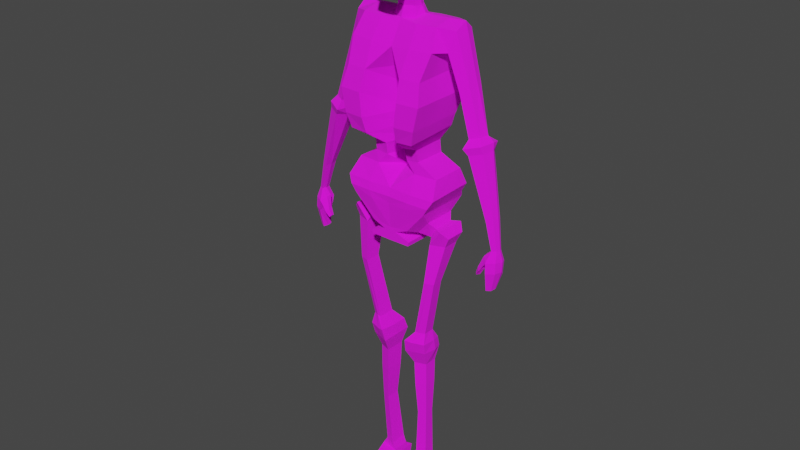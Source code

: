 # Source: 8.blend  (saved by Blender 3.4.6; exported with 4.5.12 LTS)
import bpy
from mathutils import Matrix  # noqa: F401  (used for matrix-valued properties, if any)

bpy.ops.wm.read_factory_settings(use_empty=True)
scene = bpy.context.scene
scene.name = 'Scene'

# ---- collections
col_collection = bpy.data.collections.new('Collection'); scene.collection.children.link(col_collection)
col_skeleton = bpy.data.collections.new('skeleton'); scene.collection.children.link(col_skeleton)

# ---- images (referenced by path relative to the original .blend; pixels are not part of the script)
import os
ASSET_DIR = os.environ.get("B2B_ASSET_DIR", "")  # directory of the original .blend (textures are referenced by path, not embedded)
HERE = os.path.dirname(os.path.abspath(__file__))  # packed textures are extracted next to this script under _unpacked/

def load_image(name, relpath, width, height, colorspace="sRGB"):
    """Load a texture the original file referenced (path relative to the .blend, or extracted next to this script)."""
    p = next((c for c in (os.path.join(HERE, relpath), os.path.join(ASSET_DIR, relpath)) if relpath and os.path.exists(c)), "")
    if p:
        img = bpy.data.images.load(p, check_existing=True)
        img.name = name
    else:  # same state as the original file: an image datablock whose file is absent (Cycles renders it pink)
        img = bpy.data.images.new(name, width, height)
        img.source = "FILE"
        img.filepath = "//" + (relpath or name)
    img.colorspace_settings.name = colorspace
    return img
img_ps1_skeleton_256x256_transp_png = load_image('ps1_skeleton_256x256_transp.png', 'ps1_skeleton_256x256_transp.png', 1024, 1024, 'sRGB')

# ---- materials (node trees are filled in below, after node groups)
mat_skeleton256 = bpy.data.materials.new('Skeleton256')
mat_skeleton256.use_transparent_shadow = False

# ---- material node trees
mat_skeleton256.use_nodes = True; mat_skeleton256.node_tree.nodes.clear()
_N = mat_skeleton256.node_tree.nodes; _L = mat_skeleton256.node_tree.links
n0 = _N.new('ShaderNodeBsdfPrincipled'); n0.name = 'Principled BSDF'; n0.location = (10, 300)
n0.distribution = 'GGX'
n0.subsurface_method = 'RANDOM_WALK_SKIN'
n0.inputs[2].default_value = 1.0
n0.inputs[3].default_value = 1.45
n0.inputs[27].default_value = (0.0, 0.0, 0.0, 1.0)
n0.inputs[28].default_value = 1.0
n1 = _N.new('ShaderNodeOutputMaterial'); n1.name = 'Material Output'; n1.location = (300, 300)
n2 = _N.new('ShaderNodeTexImage'); n2.name = 'Image Texture'; n2.location = (-280, 280)
n2.image = img_ps1_skeleton_256x256_transp_png
n2.interpolation = 'Closest'
_L.new(n0.outputs[0], n1.inputs[0])
_L.new(n2.outputs[0], n0.inputs[0])
_L.new(n2.outputs[1], n0.inputs[4])
n1.is_active_output = True

# ---- world
world_world = bpy.data.worlds.new('World'); scene.world = world_world
world_world.use_nodes = True; world_world.node_tree.nodes.clear()
_N = world_world.node_tree.nodes; _L = world_world.node_tree.links
n0 = _N.new('ShaderNodeOutputWorld'); n0.name = 'World Output'; n0.location = (300, 300)
n1 = _N.new('ShaderNodeBackground'); n1.name = 'Background'; n1.location = (10, 300)
n1.inputs[0].default_value = (0.05088, 0.05088, 0.05088, 1.0)
_L.new(n1.outputs[0], n0.inputs[0])
n0.is_active_output = True
world_world.color = (0.05088, 0.05088, 0.05088)
world_world.use_sun_shadow = False
world_world.sun_shadow_jitter_overblur = 0.0

# ---- meshes
me_cube_002 = bpy.data.meshes.new('Cube.002')
me_cube_002.from_pydata([(0.0, 0.05768, -1.106), (0.0, 0.8531, -1.031), (1.394, -0.75, -1.106), (1.907, 0.00229, 0.7935), (1.394, 0.8531, -1.031), (1.952, 0.4763, 0.7955), (0.0, -0.4747, -0.0978), (0.0, 0.6889, -0.1215), (1.837, 0.555, -0.08968), (1.777, -0.1499, -0.0577), (0.0, 0.8192, -2.037), (0.0, 0.2383, -2.037), (1.519, 0.8192, -2.037), (1.519, -0.9029, -2.037), (0.0, 0.5591, -3.107), (0.0, 0.2299, -3.107), (1.342, 0.5591, -3.107), (1.342, -0.9113, -3.107), (0.0, 0.5068, -4.412), (0.0, 0.4661, -4.412), (0.8248, 0.5068, -4.412), (0.8248, -0.3416, -4.412), (0.0, 0.309, -3.792), (1.195, -0.8322, -3.792), (1.195, 0.5707, -3.688), (0.0, 0.5707, -3.688), (0.0, 0.5381, -5.011), (0.0, 0.8509, -4.985), (0.8413, 0.5381, -5.011), (0.8413, -0.2903, -4.985), (0.0, 0.6008, -5.545), (0.0, 0.06877, -5.545), (1.543, 0.6008, -5.545), (1.543, -0.2647, -5.545), (0.0, 0.6696, -6.329), (0.0, -0.5396, -6.302), (1.674, 0.731, -6.286), (1.718, -0.5396, -6.302), (0.0, 0.821, -7.006), (0.0, -0.587, -7.008), (1.406, 0.821, -7.006), (1.406, -0.587, -7.008), (0.0, 0.6213, -8.199), (0.0, -0.5377, -8.173), (0.6952, 0.6213, -8.117), (0.6952, -0.5377, -8.091), (0.0, 0.5099, -8.825), (0.0, -0.5429, -8.803), (0.744, 0.5099, -8.848), (0.744, -0.5429, -8.796), (0.7679, -0.5403, -8.604), (0.7679, 0.5722, -8.618), (0.0, 0.6187, -8.465), (0.0, -0.5403, -8.439), (0.2272, 0.62, -8.369), (0.0, -0.539, -8.306), (0.2272, -0.539, -8.343), (0.0, 0.62, -8.332), (0.0, -0.6064, -6.668), (1.562, -0.6064, -6.668), (1.518, 0.7137, -6.687), (0.0, 0.6524, -6.731), (1.302, -0.3163, -7.605), (1.302, 0.519, -7.604), (0.8802, -0.287, -8.247), (0.8802, 0.4005, -8.262), (1.461, -0.1821, -7.889), (1.461, 0.3683, -7.888), (1.266, -0.1629, -8.388), (1.267, 0.2902, -8.398), (1.747, -0.2906, -7.895), (1.747, 0.4882, -7.894), (1.32, -0.2633, -8.677), (1.322, 0.3777, -8.691), (1.963, -0.1615, -8.21), (1.963, 0.343, -8.209), (1.812, -0.1439, -8.667), (1.814, 0.2715, -8.676), (1.23, -0.379, -10.53), (1.232, 0.0381, -10.54), (1.551, -0.3013, -10.53), (1.552, -0.03104, -10.53), (0.7712, -0.2816, -13.36), (0.7729, 0.1542, -13.37), (1.106, -0.2004, -13.36), (1.107, 0.08194, -13.36), (0.5036, -0.4527, -13.8), (0.5153, 0.4039, -13.92), (1.151, -0.2821, -13.88), (1.124, 0.2764, -13.91), (0.4512, -0.3713, -14.45), (0.4547, 0.4901, -14.47), (1.113, -0.2107, -14.44), (1.115, 0.3473, -14.45), (0.5918, -0.1419, -15.23), (0.5938, 0.3823, -15.25), (0.9944, -0.04421, -15.23), (0.9958, 0.2954, -15.23), (0.6903, -0.07195, -18.06), (0.6917, 0.2957, -18.07), (0.9727, -0.003421, -18.06), (0.9736, 0.2348, -18.06), (0.5525, -0.02094, -20.77), (0.5543, 0.4281, -20.78), (0.8974, 0.06275, -20.77), (0.8985, 0.3536, -20.77), (0.4554, 0.004155, -21.2), (0.4587, 0.4414, -21.21), (1.089, 0.08565, -21.19), (1.091, 0.3689, -21.2), (0.4384, 0.008666, -21.51), (0.4415, 0.6625, -21.55), (1.102, 0.07733, -21.48), (1.104, 0.5851, -21.52), (0.9989, 0.2812, -16.38), (0.6215, 0.3628, -16.39), (0.9976, -0.03772, -16.37), (0.6195, -0.1295, -16.38), (0.4757, 0.0168, -22.2), (0.4786, 0.6296, -22.24), (1.101, 0.08061, -22.18), (1.103, 0.5565, -22.21), (0.4777, -1.202, -21.88), (0.8265, -1.157, -21.88), (0.4747, -1.24, -22.01), (0.8624, -1.19, -22.01), (0.4507, -1.199, -22.24), (0.9221, -1.138, -22.24), (0.6971, 0.8531, -1.031), (0.3954, 0.4305, 0.9848), (0.6691, -0.7936, -1.106), (0.4174, -0.02272, 0.9303), (0.7283, -0.5262, -0.04338), (0.7615, 0.7296, -0.03467), (0.7597, 0.8192, -2.037), (0.7315, -0.9469, -2.037), (0.6708, 0.5591, -3.107), (0.6382, -0.9553, -3.107), (0.4124, 0.5068, -4.412), (0.3646, -0.363, -4.486), (0.5976, 0.5707, -3.688), (0.5945, -0.8424, -3.83), (0.4207, 0.5381, -5.011), (0.4047, -0.2924, -5.059), (0.7714, 0.6008, -5.545), (0.7391, -0.3235, -5.545), (0.837, 0.7003, -6.307), (0.8432, -0.5686, -6.302), (0.703, 0.821, -7.006), (0.6695, -0.6181, -7.008), (0.3476, 0.6213, -8.158), (0.3491, -0.5385, -8.113), (0.372, 0.5099, -8.836), (0.372, -0.5429, -8.8), (0.384, 0.5955, -8.541), (0.384, -0.5403, -8.522), (0.1136, -0.539, -8.324), (0.1136, 0.62, -8.351), (0.7589, 0.6831, -6.709), (0.7704, -0.6258, -6.668), (1.566, -0.2036, -8.672), (1.855, -0.2261, -8.053), (1.568, 0.3246, -8.684), (1.855, 0.4156, -8.052), (1.39, -0.3401, -10.53), (1.392, 0.00353, -10.54), (0.8932, -0.2771, -13.34), (0.94, 0.1181, -13.37), (0.7178, -0.4049, -13.85), (0.7675, 0.3605, -13.89), (0.782, -0.291, -14.44), (0.7848, 0.4187, -14.46), (0.7931, -0.09307, -15.23), (0.7948, 0.3389, -15.24), (0.8315, -0.03769, -18.06), (0.8327, 0.2652, -18.06), (0.725, 0.02091, -20.77), (0.7264, 0.3909, -20.78), (0.7722, 0.0449, -21.2), (0.7749, 0.4052, -21.21), (0.7728, 0.6238, -21.53), (0.8086, -0.0836, -16.38), (0.8102, 0.322, -16.38), (0.7886, 0.04871, -22.19), (0.791, 0.593, -22.22), (0.6521, -1.179, -21.88), (0.6686, -1.215, -22.01), (0.6864, -1.169, -22.24), (0.0, 0.1281, -1.065), (1.394, 0.1281, -1.065), (1.951, 0.2814, 1.12), (1.781, 0.1978, -0.1648), (0.0, 0.185, -0.09303), (0.0, 0.04039, -2.037), (1.519, 0.04039, -2.037), (0.0, -0.1059, -3.107), (1.342, -0.1059, -3.107), (0.0, 0.1231, -4.412), (0.8248, 0.1231, -4.412), (0.0, -0.06376, -3.735), (1.195, -0.06376, -3.735), (0.0, 0.1635, -4.999), (0.8413, 0.1635, -4.999), (0.0, 0.2094, -5.545), (1.543, 0.2094, -5.545), (0.0, 0.1228, -6.317), (1.694, 0.1564, -6.293), (0.0, 0.1843, -7.007), (1.406, 0.1843, -7.007), (0.0, 0.09716, -8.187), (0.6952, 0.09716, -8.105), (0.0, 0.0338, -8.815), (0.744, 0.0338, -8.824), (0.0, 0.09457, -8.453), (0.7679, 0.06912, -8.612), (0.2272, 0.09587, -8.358), (0.0, 0.09587, -8.32), (0.0, 0.08311, -6.702), (1.538, 0.1167, -6.678), (1.302, 0.1413, -7.604), (0.8802, 0.08958, -8.255), (1.461, 0.1194, -7.889), (1.267, 0.0853, -8.393), (1.747, 0.136, -7.895), (1.321, 0.08781, -8.684), (1.963, 0.1149, -8.21), (1.813, 0.08364, -8.672), (1.231, -0.1505, -10.54), (1.551, -0.1532, -10.53), (0.7721, -0.04291, -13.37), (1.107, -0.04574, -13.36), (0.4668, 0.01323, -13.88), (1.198, 0.06542, -13.89), (0.4531, 0.1006, -14.46), (1.199, 0.128, -14.44), (0.5929, 0.1452, -15.24), (0.9951, 0.1418, -15.23), (0.6911, 0.1294, -18.07), (0.9732, 0.1271, -18.06), (0.5535, 0.225, -20.78), (0.898, 0.2221, -20.77), (0.4572, 0.2437, -21.21), (1.09, 0.2408, -21.2), (0.4401, 0.3668, -21.53), (1.103, 0.3555, -21.5), (0.6206, 0.1402, -16.39), (0.9983, 0.137, -16.38), (0.4773, 0.3525, -22.22), (1.103, 0.3413, -22.19), (0.372, 0.0338, -8.82), (0.5134, 0.2155, 1.098), (0.7899, 0.3469, -22.21), (1.855, 0.1254, -8.052), (1.388, 0.2398, 1.106), (1.388, -0.1947, 0.9086), (1.388, 0.5985, 0.9434), (1.523, 0.7296, 0.01975), (1.523, -0.4747, 0.01104), (1.523, 0.185, 0.01581), (2.452, 0.2418, -1.165), (2.17, 0.174, -1.701), (2.398, 0.0178, -1.269), (2.432, 0.3981, -1.28), (2.224, 0.4606, -1.657), (2.183, -0.1049, -1.616), (2.966, 0.2003, -3.296), (2.542, 0.1486, -3.481), (2.876, -0.0004601, -3.337), (2.843, 0.3388, -3.453), (2.541, 0.4022, -3.574), (2.576, -0.1049, -3.435), (3.18, 0.2104, -3.542), (2.488, 0.1257, -3.845), (3.034, -0.1177, -3.609), (3.09, 0.444, -3.649), (2.529, 0.543, -3.938), (2.543, -0.2884, -3.769), (3.198, 0.191, -3.874), (2.571, 0.118, -4.21), (3.08, -0.07418, -3.928), (3.057, 0.3753, -4.052), (2.66, 0.4591, -4.212), (2.684, -0.2122, -4.058), (3.589, 0.07884, -6.664), (3.313, 0.03717, -6.835), (3.535, -0.06038, -6.698), (3.552, 0.1761, -6.718), (3.352, 0.2154, -6.834), (3.339, -0.1363, -6.795), (3.751, 0.03286, -8.042), (3.54, 0.004285, -8.086), (3.711, -0.06261, -8.051), (3.72, 0.09954, -8.069), (3.572, 0.1265, -8.097), (3.562, -0.1147, -8.065), (3.85, 0.04421, -8.556), (3.574, 0.01582, -8.592), (3.773, -0.1524, -8.535), (3.793, 0.163, -8.603), (3.502, 0.2312, -8.62), (3.492, -0.2566, -8.568), (3.849, 0.02416, -9.024), (3.597, -0.006367, -9.067), (3.785, -0.1679, -9.017), (3.788, 0.129, -9.186), (3.547, 0.1738, -9.277), (3.513, -0.2668, -9.047), (3.675, -0.01442, -9.885), (3.45, -0.05001, -9.961), (3.627, -0.1213, -9.923), (3.644, 0.05117, -9.911), (3.478, 0.08029, -9.971), (3.474, -0.1769, -9.94), (3.202, -0.08641, -8.824), (3.17, -0.1956, -8.901), (3.311, -0.1013, -9.014), (3.251, -0.2599, -9.048), (3.093, -0.1042, -9.235), (3.083, -0.1743, -9.199), (3.176, -0.1177, -9.323), (3.129, -0.2253, -9.286), (3.383, -0.2522, -8.779), (3.398, -0.06101, -8.747), (3.315, -0.01968, -8.346), (3.326, -0.1374, -8.374), (0.0, 0.2398, 0.9276), (0.0, 0.5577, 0.911), (0.6808, -0.2318, 0.8754), (0.0, -0.1563, 0.9389), (0.6939, 0.5985, 0.9434), (0.688, 0.223, 1.091), (0.0, 0.1978, 1.411), (0.0, 0.3993, 1.4), (0.0, -0.0532, 1.418), (0.399, 0.1824, 1.406), (0.3382, 0.03147, 1.413), (0.3242, 0.3186, 1.447), (0.0, 0.1161, 1.966), (0.0, 0.3114, 1.956), (0.0, -0.1273, 1.973), (0.4287, 0.1012, 1.962), (0.3698, -0.04518, 1.968), (0.3562, 0.2332, 2.001), (0.0, 0.1674, 2.943), (0.0, 0.4249, 2.638), (0.0, -0.03757, 2.949), (0.3811, 0.1548, 2.939), (0.3301, 0.0193, 2.96), (0.3138, 0.2917, 2.764), (0.0, 0.2018, 3.423), (0.0, 0.697, 3.377), (0.0, -0.8459, 3.193), (0.8307, 0.1728, 3.414), (0.7035, -0.6284, 3.193), (0.6768, 0.5229, 3.471), (0.374, -0.2112, 2.473), (0.0, -0.2191, 2.411), (0.4132, -0.5948, 2.791), (0.0, -0.6201, 2.791), (0.3906, -0.4975, 2.043), (0.0, -0.5432, 2.022), (0.3891, -0.6463, 2.035), (0.0, -0.6895, 2.035), (0.0, 0.226, 4.759), (0.0, 0.7499, 4.572), (0.0, -0.7954, 4.704), (0.8468, 0.1945, 4.678), (0.7066, -0.6422, 4.705), (0.6993, 0.5906, 4.664), (0.0, 0.1551, 5.538), (0.0, 0.408, 5.43), (0.0, -0.3392, 5.427), (0.4486, 0.1392, 5.453), (0.3918, -0.2584, 5.421), (0.3772, 0.3306, 5.449), (0.6568, -0.5266, 5.049), (0.0, -0.6677, 5.058), (0.6331, 0.5007, 5.007), (0.7574, 0.1666, 5.028), (0.0, 0.1938, 5.137), (0.0, 0.635, 4.924), (0.0, 0.2137, 3.878), (0.0, 0.7398, 3.756), (0.7938, -0.5825, 3.881), (0.0, -0.7698, 3.908), (0.675, 0.582, 3.848), (0.8212, 0.1836, 3.869), (0.0, 0.2209, 4.279), (0.7646, -0.6255, 4.394), (0.7292, 0.591, 4.242), (0.0, 0.7509, 4.149), (0.0, -0.7579, 4.356), (0.8774, 0.1902, 4.256), (0.5584, -0.6116, 2.992), (0.3521, -0.09596, 2.716), (0.0, -0.7333, 2.992), (0.0, -0.1283, 2.68), (0.0, -0.3812, 2.217), (0.0, -0.6539, 2.399), (0.3823, -0.3543, 2.258), (0.4013, -0.6211, 2.399)], [], [(192, 325, 326, 7), (133, 329, 255, 256), (132, 327, 328, 6), (189, 2, 13, 194), (130, 132, 6, 0), (189, 258, 257, 2), (128, 133, 256, 4), (188, 192, 7, 1), (194, 13, 17, 196), (130, 0, 11, 135), (128, 4, 12, 134), (188, 1, 10, 193), (141, 22, 19, 139), (193, 10, 14, 195), (135, 11, 15, 137), (134, 12, 16, 136), (138, 20, 28, 142), (140, 24, 20, 138), (200, 23, 21, 198), (199, 25, 18, 197), (195, 14, 25, 199), (196, 17, 23, 200), (136, 16, 24, 140), (137, 15, 22, 141), (143, 27, 31, 145), (198, 21, 29, 202), (197, 18, 26, 201), (139, 19, 27, 143), (204, 33, 37, 206), (142, 28, 32, 144), (202, 29, 33, 204), (201, 26, 30, 203), (159, 58, 39, 149), (203, 30, 34, 205), (145, 31, 35, 147), (144, 32, 36, 146), (148, 40, 44, 150), (158, 60, 40, 148), (218, 59, 41, 208), (217, 61, 38, 207), (214, 50, 49, 212), (41, 45, 64, 62), (207, 38, 42, 209), (149, 39, 43, 151), (249, 212, 49, 153), (213, 52, 46, 211), (155, 53, 47, 153), (154, 51, 48, 152), (157, 54, 51, 154), (156, 55, 53, 155), (216, 57, 52, 213), (215, 56, 50, 214), (210, 45, 56, 215), (209, 42, 57, 216), (151, 43, 55, 156), (150, 44, 54, 157), (205, 34, 61, 217), (206, 37, 59, 218), (146, 36, 60, 158), (147, 35, 58, 159), (65, 63, 67, 69), (44, 40, 63, 65), (210, 44, 65, 220), (208, 41, 62, 219), (69, 67, 71, 73), (219, 62, 66, 221), (62, 64, 68, 66), (220, 65, 69, 222), (161, 160, 76, 74), (221, 66, 70, 223), (66, 68, 72, 70), (222, 69, 73, 224), (225, 74, 76, 226), (226, 76, 80, 228), (162, 163, 75, 77), (252, 161, 74, 225), (228, 80, 84, 230), (162, 77, 81, 165), (224, 73, 79, 227), (160, 72, 78, 164), (166, 82, 86, 168), (164, 78, 82, 166), (227, 79, 83, 229), (165, 81, 85, 167), (169, 89, 93, 171), (229, 83, 87, 231), (167, 85, 89, 169), (230, 84, 88, 232), (170, 90, 94, 172), (232, 88, 92, 234), (168, 86, 90, 170), (231, 87, 91, 233), (182, 114, 101, 175), (233, 91, 95, 235), (171, 93, 97, 173), (234, 92, 96, 236), (238, 100, 104, 240), (246, 116, 100, 238), (181, 117, 98, 174), (245, 115, 99, 237), (176, 102, 106, 178), (174, 98, 102, 176), (237, 99, 103, 239), (175, 101, 105, 177), (179, 109, 113, 180), (239, 103, 107, 241), (177, 105, 109, 179), (240, 104, 108, 242), (110, 118, 126, 124), (242, 108, 112, 244), (112, 108, 123, 125), (241, 107, 111, 243), (235, 95, 115, 245), (172, 94, 117, 181), (236, 96, 116, 246), (173, 97, 114, 182), (251, 184, 121, 248), (243, 111, 119, 247), (180, 113, 121, 184), (244, 112, 120, 248), (186, 124, 126, 187), (185, 122, 124, 186), (106, 110, 124, 122), (183, 120, 127, 187), (178, 106, 122, 185), (120, 112, 125, 127), (37, 147, 159, 59), (34, 146, 158, 61), (42, 150, 157, 57), (45, 151, 156, 56), (56, 156, 155, 50), (57, 157, 154, 52), (52, 154, 152, 46), (50, 155, 153, 49), (211, 249, 153, 47), (41, 149, 151, 45), (61, 158, 148, 38), (38, 148, 150, 42), (30, 144, 146, 34), (33, 145, 147, 37), (59, 159, 149, 41), (26, 142, 144, 30), (21, 139, 143, 29), (29, 143, 145, 33), (17, 137, 141, 23), (14, 136, 140, 25), (25, 140, 138, 18), (18, 138, 142, 26), (10, 134, 136, 14), (13, 135, 137, 17), (23, 141, 139, 21), (1, 128, 134, 10), (2, 130, 135, 13), (1, 7, 133, 128), (2, 257, 132, 130), (253, 330, 327, 254), (257, 254, 327, 132), (7, 326, 329, 133), (108, 178, 185, 123), (118, 183, 187, 126), (123, 185, 186, 125), (125, 186, 187, 127), (111, 180, 184, 119), (247, 119, 184, 251), (95, 173, 182, 115), (96, 172, 181, 116), (103, 177, 179, 107), (107, 179, 180, 111), (99, 175, 177, 103), (100, 174, 176, 104), (104, 176, 178, 108), (116, 181, 174, 100), (91, 171, 173, 95), (115, 182, 175, 99), (88, 168, 170, 92), (92, 170, 172, 96), (83, 167, 169, 87), (87, 169, 171, 91), (79, 165, 167, 83), (80, 164, 166, 84), (84, 166, 168, 88), (76, 160, 164, 80), (73, 162, 165, 79), (223, 70, 161, 252), (73, 71, 163, 162), (70, 72, 160, 161), (71, 223, 252, 163), (118, 247, 251, 183), (255, 329, 330, 253), (46, 152, 249, 211), (3, 9, 264, 261), (113, 244, 248, 121), (110, 243, 247, 118), (183, 251, 248, 120), (97, 236, 246, 114), (94, 235, 245, 117), (106, 241, 243, 110), (109, 242, 244, 113), (105, 240, 242, 109), (102, 239, 241, 106), (98, 237, 239, 102), (117, 245, 237, 98), (114, 246, 238, 101), (101, 238, 240, 105), (93, 234, 236, 97), (90, 233, 235, 94), (86, 231, 233, 90), (89, 232, 234, 93), (85, 230, 232, 89), (82, 229, 231, 86), (78, 227, 229, 82), (72, 224, 227, 78), (81, 228, 230, 85), (163, 252, 225, 75), (77, 226, 228, 81), (75, 225, 226, 77), (68, 222, 224, 72), (67, 221, 223, 71), (64, 220, 222, 68), (63, 219, 221, 67), (40, 208, 219, 63), (45, 210, 220, 64), (36, 206, 218, 60), (35, 205, 217, 58), (43, 209, 216, 55), (44, 210, 215, 54), (54, 215, 214, 51), (55, 216, 213, 53), (53, 213, 211, 47), (152, 48, 212, 249), (39, 207, 209, 43), (51, 214, 212, 48), (58, 217, 207, 39), (60, 218, 208, 40), (31, 203, 205, 35), (27, 201, 203, 31), (28, 202, 204, 32), (32, 204, 206, 36), (19, 197, 201, 27), (20, 198, 202, 28), (16, 196, 200, 24), (15, 195, 199, 22), (22, 199, 197, 19), (24, 200, 198, 20), (11, 193, 195, 15), (0, 188, 193, 11), (12, 194, 196, 16), (0, 6, 192, 188), (4, 256, 258, 189), (4, 189, 194, 12), (5, 190, 259, 262), (6, 328, 325, 192), (3, 190, 253, 254), (5, 8, 256, 255), (9, 3, 254, 257), (191, 9, 257, 258), (190, 5, 255, 253), (8, 191, 258, 256), (259, 261, 267, 265), (261, 264, 270, 267), (190, 3, 261, 259), (191, 8, 263, 260), (9, 191, 260, 264), (8, 5, 262, 263), (268, 265, 271, 274), (269, 268, 274, 275), (260, 263, 269, 266), (264, 260, 266, 270), (263, 262, 268, 269), (262, 259, 265, 268), (272, 275, 281, 278), (271, 273, 279, 277), (267, 270, 276, 273), (265, 267, 273, 271), (266, 269, 275, 272), (270, 266, 272, 276), (279, 282, 288, 285), (280, 277, 283, 286), (276, 272, 278, 282), (275, 274, 280, 281), (274, 271, 277, 280), (273, 276, 282, 279), (288, 284, 290, 294), (284, 287, 293, 290), (277, 279, 285, 283), (278, 281, 287, 284), (282, 278, 284, 288), (281, 280, 286, 287), (290, 293, 299, 296), (289, 291, 297, 295), (287, 286, 292, 293), (286, 283, 289, 292), (285, 288, 294, 291), (283, 285, 291, 289), (297, 300, 306, 303), (298, 295, 301, 304), (322, 321, 316, 315), (293, 292, 298, 299), (292, 289, 295, 298), (291, 294, 300, 297), (306, 302, 308, 312), (302, 305, 311, 308), (295, 297, 303, 301), (296, 299, 305, 302), (300, 296, 302, 306), (299, 298, 304, 305), (311, 310, 307, 308), (309, 312, 308, 307), (305, 304, 310, 311), (304, 301, 307, 310), (303, 306, 312, 309), (301, 303, 309, 307), (316, 314, 318, 320), (323, 322, 315, 313), (324, 323, 313, 314), (321, 324, 314, 316), (318, 317, 319, 320), (315, 316, 320, 319), (313, 315, 319, 317), (314, 313, 317, 318), (300, 294, 324, 321), (294, 290, 323, 324), (290, 296, 322, 323), (296, 300, 321, 322), (328, 131, 335, 333), (131, 328, 327), (129, 329, 326), (250, 131, 327, 330), (129, 250, 330, 329), (331, 333, 339, 337), (129, 326, 332, 336), (326, 325, 331, 332), (131, 250, 334, 335), (325, 328, 333, 331), (250, 129, 336, 334), (338, 337, 343, 344), (336, 332, 338, 342), (335, 334, 340, 341), (332, 331, 337, 338), (333, 335, 341, 339), (334, 336, 342, 340), (343, 345, 351, 349), (339, 341, 347, 345), (340, 342, 348, 346), (337, 339, 345, 343), (342, 338, 344, 348), (341, 340, 346, 347), (390, 387, 363, 364), (348, 344, 350, 354), (347, 346, 352, 353), (344, 343, 349, 350), (394, 393, 357, 355), (346, 348, 354, 352), (398, 397, 360, 362), (393, 395, 358, 357), (395, 396, 356, 358), (396, 394, 355, 356), (360, 359, 361, 362), (397, 399, 359, 360), (399, 400, 361, 359), (400, 398, 362, 361), (376, 375, 373, 371), (391, 388, 367, 365), (392, 389, 368, 366), (387, 391, 365, 363), (389, 390, 364, 368), (388, 392, 366, 367), (370, 369, 371, 373, 372, 374), (378, 377, 374, 372), (379, 376, 371, 369), (377, 380, 370, 374), (375, 378, 372, 373), (380, 379, 369, 370), (364, 363, 379, 380), (367, 366, 378, 375), (368, 364, 380, 377), (363, 365, 376, 379), (366, 368, 377, 378), (365, 367, 375, 376), (353, 352, 386, 383), (354, 350, 382, 385), (349, 351, 384, 381), (352, 354, 385, 386), (351, 353, 383, 384), (350, 349, 381, 382), (383, 386, 392, 388), (385, 382, 390, 389), (381, 384, 391, 387), (386, 385, 389, 392), (384, 383, 388, 391), (382, 381, 387, 390), (345, 347, 394, 396), (351, 345, 396, 395), (353, 351, 395, 393), (347, 353, 393, 394), (357, 358, 398, 400), (355, 357, 400, 399), (356, 355, 399, 397), (358, 356, 397, 398)])
_uv = me_cube_002.uv_layers.new(name='UVMap')
_uv.uv.foreach_set('vector', [0.7972, 0.7925, 0.7972, 0.8282, 0.7972, 0.8277, 0.7972, 0.7915, 0.1928, 0.7888, 0.1955, 0.8183, 0.1675, 0.8183, 0.162, 0.7904, 0.8313, 0.7943, 0.831, 0.8181, 0.7893, 0.8289, 0.7972, 0.7924, 0.5375, 0.7532, 0.4892, 0.7521, 0.4808, 0.7251, 0.5327, 0.7251, 0.8285, 0.7571, 0.8313, 0.7943, 0.7972, 0.7924, 0.7972, 0.7571, 0.5375, 0.7532, 0.5406, 0.7845, 0.5044, 0.7844, 0.4892, 0.7521, 0.1908, 0.7642, 0.1875, 0.8024, 0.1483, 0.8045, 0.155, 0.7642, 0.7972, 0.7585, 0.7972, 0.7925, 0.7972, 0.7915, 0.7972, 0.7597, 0.5327, 0.7251, 0.4808, 0.7251, 0.4804, 0.6941, 0.5246, 0.6941, 0.8285, 0.7571, 0.7972, 0.7571, 0.7972, 0.7245, 0.8314, 0.7245, 0.1908, 0.7642, 0.155, 0.7642, 0.1485, 0.7256, 0.1875, 0.7256, 0.7972, 0.7585, 0.7972, 0.7597, 0.7972, 0.7245, 0.7972, 0.7245, 0.825, 0.6618, 0.7972, 0.6631, 0.7972, 0.6414, 0.8142, 0.6388, 0.7972, 0.7245, 0.7972, 0.7245, 0.7972, 0.6871, 0.7972, 0.6871, 0.8314, 0.7245, 0.7972, 0.7245, 0.7972, 0.6871, 0.827, 0.6871, 0.1875, 0.7256, 0.1485, 0.7256, 0.1577, 0.6845, 0.1921, 0.6845, 0.2054, 0.6345, 0.1842, 0.6345, 0.1834, 0.6115, 0.205, 0.6115, 0.1959, 0.6623, 0.1652, 0.6623, 0.1842, 0.6345, 0.2054, 0.6345, 0.527, 0.6759, 0.4777, 0.6642, 0.5016, 0.6439, 0.5349, 0.64, 0.7972, 0.6651, 0.7972, 0.6668, 0.7972, 0.6414, 0.7972, 0.6414, 0.7972, 0.6871, 0.7972, 0.6871, 0.7972, 0.6668, 0.7972, 0.6651, 0.5246, 0.6941, 0.4804, 0.6941, 0.4777, 0.6642, 0.527, 0.6759, 0.1921, 0.6845, 0.1577, 0.6845, 0.1652, 0.6623, 0.1959, 0.6623, 0.827, 0.6871, 0.7972, 0.6871, 0.7972, 0.6631, 0.825, 0.6618, 0.8161, 0.6188, 0.7972, 0.6214, 0.7972, 0.6018, 0.8318, 0.6018, 0.8358, 0.6414, 0.8358, 0.6414, 0.8366, 0.6214, 0.8366, 0.6209, 0.7972, 0.6414, 0.7972, 0.6414, 0.7972, 0.6205, 0.7972, 0.6209, 0.8142, 0.6388, 0.7972, 0.6414, 0.7972, 0.6214, 0.8161, 0.6188, 0.5453, 0.5839, 0.5143, 0.5839, 0.4955, 0.5601, 0.5418, 0.5581, 0.205, 0.6115, 0.1834, 0.6115, 0.1473, 0.591, 0.1869, 0.591, 0.8366, 0.6209, 0.8366, 0.6214, 0.8654, 0.5996, 0.8654, 0.5996, 0.7972, 0.6209, 0.7972, 0.6205, 0.7972, 0.6018, 0.7972, 0.6018, 0.8332, 0.5625, 0.7972, 0.5625, 0.7972, 0.5506, 0.8285, 0.5506, 0.7972, 0.6018, 0.7972, 0.6018, 0.7972, 0.5743, 0.7972, 0.5748, 0.8318, 0.6018, 0.7972, 0.6018, 0.7972, 0.5753, 0.8366, 0.5753, 0.1869, 0.591, 0.1473, 0.591, 0.1406, 0.5626, 0.1836, 0.5617, 0.1905, 0.5349, 0.1543, 0.5349, 0.1909, 0.4923, 0.2087, 0.4907, 0.1876, 0.5463, 0.1486, 0.5472, 0.1543, 0.5349, 0.1905, 0.5349, 0.5392, 0.5448, 0.5019, 0.5467, 0.5125, 0.5326, 0.5437, 0.5334, 0.7972, 0.5613, 0.7972, 0.5603, 0.7972, 0.5506, 0.7972, 0.5506, 0.4134, 0.3693, 0.3867, 0.3696, 0.3868, 0.3609, 0.4114, 0.3601, 0.8587, 0.5466, 0.8297, 0.5127, 0.835, 0.4996, 0.855, 0.5226, 0.7972, 0.5506, 0.7972, 0.5506, 0.7972, 0.5089, 0.7972, 0.5093, 0.8285, 0.5506, 0.7972, 0.5506, 0.7972, 0.5098, 0.8135, 0.5119, 0.4117, 0.3457, 0.4114, 0.3601, 0.3868, 0.3609, 0.3875, 0.3443, 0.4242, 0.3175, 0.4415, 0.331, 0.4294, 0.3362, 0.4141, 0.3303, 0.8142, 0.4899, 0.7972, 0.4981, 0.7981, 0.485, 0.8143, 0.4811, 0.4415, 0.3482, 0.4347, 0.3649, 0.4268, 0.359, 0.429, 0.3474, 0.2207, 0.4833, 0.2149, 0.4826, 0.1871, 0.4731, 0.2068, 0.476, 0.8022, 0.499, 0.7972, 0.5052, 0.7972, 0.4981, 0.8142, 0.4899, 0.7972, 0.5047, 0.7972, 0.5043, 0.7972, 0.4971, 0.7972, 0.4976, 0.4175, 0.3949, 0.3882, 0.3973, 0.3867, 0.3696, 0.4134, 0.3693, 0.8297, 0.5122, 0.8297, 0.5127, 0.8115, 0.5002, 0.8115, 0.4997, 0.7972, 0.5093, 0.7972, 0.5089, 0.7972, 0.5043, 0.7972, 0.5047, 0.8135, 0.5119, 0.7972, 0.5098, 0.7972, 0.5052, 0.8022, 0.499, 0.2087, 0.4907, 0.1909, 0.4923, 0.2149, 0.4826, 0.2207, 0.4833, 0.7972, 0.5748, 0.7972, 0.5743, 0.7972, 0.5603, 0.7972, 0.5613, 0.5418, 0.5581, 0.4955, 0.5601, 0.5019, 0.5467, 0.5392, 0.5448, 0.1836, 0.5617, 0.1406, 0.5626, 0.1486, 0.5472, 0.1876, 0.5463, 0.8366, 0.5753, 0.7972, 0.5753, 0.7972, 0.5625, 0.8332, 0.5625, 0.1792, 0.4859, 0.1609, 0.5072, 0.154, 0.498, 0.1624, 0.4815, 0.1872, 0.4906, 0.1563, 0.5266, 0.1609, 0.5072, 0.1792, 0.4859, 0.8297, 0.5122, 0.8297, 0.5118, 0.835, 0.499, 0.835, 0.4993, 0.5437, 0.5334, 0.5125, 0.5326, 0.5109, 0.5128, 0.5409, 0.5128, 0.1624, 0.4815, 0.154, 0.498, 0.1416, 0.4978, 0.16, 0.4719, 0.5409, 0.5128, 0.5109, 0.5128, 0.5197, 0.503, 0.5394, 0.503, 0.855, 0.5226, 0.835, 0.4996, 0.8527, 0.4952, 0.8634, 0.5154, 0.835, 0.4993, 0.835, 0.499, 0.8528, 0.4949, 0.8528, 0.495, 0.8819, 0.5097, 0.8705, 0.4924, 0.882, 0.4925, 0.8869, 0.5042, 0.8634, 0.5155, 0.8634, 0.5154, 0.8768, 0.5152, 0.8768, 0.5152, 0.8634, 0.5154, 0.8527, 0.4952, 0.8593, 0.4904, 0.8768, 0.5152, 0.8528, 0.495, 0.8528, 0.4949, 0.8594, 0.4899, 0.8593, 0.4901, 0.5391, 0.4919, 0.521, 0.4919, 0.5222, 0.4761, 0.5371, 0.4759, 0.5371, 0.4759, 0.5222, 0.4761, 0.5148, 0.408, 0.5245, 0.4079, 0.1493, 0.4722, 0.1369, 0.4927, 0.1322, 0.4876, 0.1386, 0.4724, 0.5398, 0.4974, 0.5168, 0.4973, 0.521, 0.4919, 0.5391, 0.4919, 0.5245, 0.4079, 0.5148, 0.408, 0.5185, 0.3142, 0.5286, 0.3141, 0.1493, 0.4722, 0.1386, 0.4724, 0.15, 0.4121, 0.157, 0.412, 0.306, 0.5068, 0.3081, 0.5041, 0.2991, 0.4497, 0.2955, 0.4498, 0.8705, 0.4924, 0.8593, 0.4904, 0.855, 0.4272, 0.8623, 0.4273, 0.841, 0.3259, 0.8345, 0.3251, 0.8147, 0.3109, 0.8262, 0.3089, 0.8623, 0.4273, 0.855, 0.4272, 0.8345, 0.3251, 0.841, 0.3259, 0.2955, 0.4498, 0.2991, 0.4497, 0.2673, 0.305, 0.2612, 0.3051, 0.157, 0.412, 0.15, 0.4121, 0.1661, 0.33, 0.1755, 0.3298, 0.1851, 0.3077, 0.1651, 0.3071, 0.1608, 0.2846, 0.1842, 0.2841, 0.2612, 0.3051, 0.2673, 0.305, 0.2749, 0.2962, 0.2629, 0.2969, 0.1755, 0.3298, 0.1661, 0.33, 0.1651, 0.3071, 0.1851, 0.3077, 0.5286, 0.3141, 0.5185, 0.3142, 0.5063, 0.2963, 0.5363, 0.2976, 0.8296, 0.2851, 0.8119, 0.2848, 0.8194, 0.2535, 0.8302, 0.2536, 0.5363, 0.2976, 0.5063, 0.2963, 0.5265, 0.2768, 0.5411, 0.275, 0.8262, 0.3089, 0.8147, 0.3109, 0.8119, 0.2848, 0.8296, 0.2851, 0.2629, 0.2969, 0.2749, 0.2962, 0.2775, 0.2834, 0.2616, 0.2835, 0.1799, 0.2215, 0.1657, 0.2218, 0.1724, 0.1679, 0.1813, 0.1677, 0.2616, 0.2835, 0.2775, 0.2834, 0.2731, 0.2665, 0.2634, 0.2666, 0.1842, 0.2841, 0.1608, 0.2846, 0.1633, 0.2557, 0.1813, 0.2553, 0.5411, 0.275, 0.5265, 0.2768, 0.5225, 0.245, 0.5409, 0.2495, 0.5399, 0.1519, 0.5314, 0.152, 0.5357, 0.05842, 0.5462, 0.0583, 0.5406, 0.21, 0.5245, 0.2062, 0.5314, 0.152, 0.5399, 0.1519, 0.835, 0.2228, 0.8262, 0.2227, 0.8295, 0.1639, 0.8361, 0.1639, 0.267, 0.1897, 0.275, 0.1896, 0.2678, 0.1357, 0.2603, 0.1358, 0.828, 0.06755, 0.8199, 0.06744, 0.8138, 0.04546, 0.8287, 0.04557, 0.8361, 0.1639, 0.8295, 0.1639, 0.8199, 0.06744, 0.828, 0.06755, 0.2603, 0.1358, 0.2678, 0.1357, 0.2604, 0.02297, 0.2588, 0.02299, 0.1813, 0.1677, 0.1724, 0.1679, 0.1812, 0.06134, 0.1913, 0.06112, 0.1892, 0.04721, 0.1742, 0.04738, 0.1735, 0.03716, 0.1893, 0.03666, 0.2588, 0.02299, 0.2604, 0.02297, 0.2605, 0.02124, 0.259, 0.02126, 0.1913, 0.06112, 0.1812, 0.06134, 0.1742, 0.04738, 0.1892, 0.04721, 0.5462, 0.0583, 0.5357, 0.05842, 0.5372, 0.04361, 0.5474, 0.04349, 0.2572, 0.02004, 0.2572, 0.01723, 0.2479, 0.01706, 0.2476, 0.018, 0.5474, 0.04349, 0.5372, 0.04361, 0.5367, 0.03374, 0.5549, 0.03306, 0.5367, 0.03374, 0.5372, 0.04361, 0.4558, 0.01996, 0.4537, 0.01561, 0.259, 0.02126, 0.2605, 0.02124, 0.2622, 0.01988, 0.2599, 0.01996, 0.2634, 0.2666, 0.2731, 0.2665, 0.275, 0.1896, 0.267, 0.1897, 0.8302, 0.2536, 0.8194, 0.2535, 0.8262, 0.2227, 0.835, 0.2228, 0.5409, 0.2495, 0.5225, 0.245, 0.5245, 0.2062, 0.5406, 0.21, 0.1813, 0.2553, 0.1633, 0.2557, 0.1657, 0.2218, 0.1799, 0.2215, 0.8419, 0.009458, 0.8419, 0.008899, 0.8566, 0.009386, 0.8565, 0.009922, 0.2599, 0.01996, 0.2622, 0.01988, 0.2619, 0.01708, 0.2598, 0.01715, 0.1893, 0.03666, 0.1735, 0.03716, 0.1726, 0.01075, 0.1862, 0.01029, 0.5549, 0.03306, 0.5367, 0.03374, 0.5369, 0.009727, 0.554, 0.009087, 0.8362, 0.01647, 0.8271, 0.0164, 0.826, 0.008207, 0.8371, 0.008291, 0.8354, 0.02088, 0.8273, 0.02082, 0.8271, 0.0164, 0.8362, 0.01647, 0.2571, 0.02128, 0.2572, 0.02004, 0.2476, 0.018, 0.2479, 0.01852, 0.8418, 0.01014, 0.8565, 0.01057, 0.8481, 0.008375, 0.8371, 0.008291, 0.8287, 0.04557, 0.8138, 0.04546, 0.8273, 0.02082, 0.8354, 0.02088, 0.5369, 0.009727, 0.5367, 0.03374, 0.4537, 0.01561, 0.457, 0.00756, 0.8767, 0.5753, 0.8366, 0.5753, 0.8332, 0.5625, 0.8703, 0.5625, 0.2266, 0.5609, 0.1836, 0.5617, 0.1876, 0.5463, 0.2266, 0.5455, 0.2266, 0.4892, 0.2087, 0.4907, 0.2207, 0.4833, 0.2266, 0.4841, 0.8297, 0.5127, 0.8135, 0.5119, 0.8022, 0.499, 0.8115, 0.5002, 0.8115, 0.5002, 0.8022, 0.499, 0.8142, 0.4899, 0.8307, 0.4895, 0.2266, 0.4841, 0.2207, 0.4833, 0.2068, 0.476, 0.2266, 0.479, 0.4415, 0.331, 0.4415, 0.3482, 0.429, 0.3474, 0.4294, 0.3362, 0.8307, 0.4895, 0.8142, 0.4899, 0.8143, 0.4811, 0.8317, 0.4856, 0.4141, 0.3303, 0.4117, 0.3457, 0.3875, 0.3443, 0.3889, 0.328, 0.8587, 0.5466, 0.8285, 0.5506, 0.8135, 0.5119, 0.8297, 0.5127, 0.2266, 0.5455, 0.1876, 0.5463, 0.1905, 0.5349, 0.2266, 0.5349, 0.2266, 0.5349, 0.1905, 0.5349, 0.2087, 0.4907, 0.2266, 0.4892, 0.2266, 0.591, 0.1869, 0.591, 0.1836, 0.5617, 0.2266, 0.5609, 0.8654, 0.5996, 0.8318, 0.6018, 0.8366, 0.5753, 0.8767, 0.5753, 0.8703, 0.5625, 0.8332, 0.5625, 0.8285, 0.5506, 0.8587, 0.5466, 0.2266, 0.6115, 0.205, 0.6115, 0.1869, 0.591, 0.2266, 0.591, 0.8358, 0.6414, 0.8142, 0.6388, 0.8161, 0.6188, 0.8366, 0.6214, 0.8366, 0.6214, 0.8161, 0.6188, 0.8318, 0.6018, 0.8654, 0.5996, 0.8637, 0.6849, 0.827, 0.6871, 0.825, 0.6618, 0.8553, 0.6594, 0.2266, 0.6845, 0.1921, 0.6845, 0.1959, 0.6623, 0.2266, 0.6623, 0.2266, 0.6623, 0.1959, 0.6623, 0.2054, 0.6345, 0.2266, 0.6345, 0.2266, 0.6345, 0.2054, 0.6345, 0.205, 0.6115, 0.2266, 0.6115, 0.2266, 0.7256, 0.1875, 0.7256, 0.1921, 0.6845, 0.2266, 0.6845, 0.8671, 0.7236, 0.8314, 0.7245, 0.827, 0.6871, 0.8637, 0.6849, 0.8553, 0.6594, 0.825, 0.6618, 0.8142, 0.6388, 0.8358, 0.6414, 0.2266, 0.7642, 0.1908, 0.7642, 0.1875, 0.7256, 0.2266, 0.7256, 0.8624, 0.7571, 0.8285, 0.7571, 0.8314, 0.7245, 0.8671, 0.7236, 0.2266, 0.7642, 0.2266, 0.7991, 0.1875, 0.8024, 0.1908, 0.7642, 0.8624, 0.7571, 0.8685, 0.7962, 0.8313, 0.7943, 0.8285, 0.7571, 0.8626, 0.8238, 0.8294, 0.8243, 0.831, 0.8181, 0.8631, 0.8188, 0.8682, 0.7962, 0.8631, 0.8188, 0.831, 0.8181, 0.8313, 0.7943, 0.2235, 0.7861, 0.2235, 0.8173, 0.1955, 0.8183, 0.1928, 0.7888, 0.8435, 0.04568, 0.8287, 0.04557, 0.8354, 0.02088, 0.8436, 0.02094, 0.8272, 0.009701, 0.8418, 0.01014, 0.8371, 0.008291, 0.826, 0.008207, 0.8436, 0.02094, 0.8354, 0.02088, 0.8362, 0.01647, 0.8453, 0.01654, 0.8453, 0.01654, 0.8362, 0.01647, 0.8371, 0.008291, 0.8481, 0.008375, 0.2051, 0.03615, 0.1893, 0.03666, 0.1862, 0.01029, 0.1997, 0.009842, 0.8273, 0.008994, 0.8273, 0.008411, 0.8419, 0.008899, 0.8419, 0.009458, 0.1993, 0.2549, 0.1813, 0.2553, 0.1799, 0.2215, 0.1918, 0.2212, 0.841, 0.2538, 0.8302, 0.2536, 0.835, 0.2228, 0.8439, 0.2229, 0.2014, 0.0609, 0.1913, 0.06112, 0.1892, 0.04721, 0.2042, 0.04703, 0.2042, 0.04703, 0.1892, 0.04721, 0.1893, 0.03666, 0.2051, 0.03615, 0.1901, 0.1675, 0.1813, 0.1677, 0.1913, 0.06112, 0.2014, 0.0609, 0.8427, 0.164, 0.8361, 0.1639, 0.828, 0.06755, 0.8361, 0.06767, 0.8361, 0.06767, 0.828, 0.06755, 0.8287, 0.04557, 0.8435, 0.04568, 0.8439, 0.2229, 0.835, 0.2228, 0.8361, 0.1639, 0.8427, 0.164, 0.2075, 0.2836, 0.1842, 0.2841, 0.1813, 0.2553, 0.1993, 0.2549, 0.1918, 0.2212, 0.1799, 0.2215, 0.1813, 0.1677, 0.1901, 0.1675, 0.8494, 0.3075, 0.8262, 0.3089, 0.8296, 0.2851, 0.8473, 0.2853, 0.8473, 0.2853, 0.8296, 0.2851, 0.8302, 0.2536, 0.841, 0.2538, 0.1848, 0.3295, 0.1755, 0.3298, 0.1851, 0.3077, 0.1993, 0.3067, 0.1993, 0.3067, 0.1851, 0.3077, 0.1842, 0.2841, 0.2075, 0.2836, 0.1639, 0.4118, 0.157, 0.412, 0.1755, 0.3298, 0.1848, 0.3295, 0.8695, 0.4274, 0.8623, 0.4273, 0.841, 0.3259, 0.8524, 0.3253, 0.8524, 0.3253, 0.841, 0.3259, 0.8262, 0.3089, 0.8494, 0.3075, 0.882, 0.4925, 0.8705, 0.4924, 0.8623, 0.4273, 0.8695, 0.4274, 0.16, 0.4719, 0.1493, 0.4722, 0.157, 0.412, 0.1639, 0.4118, 0.5405, 0.5028, 0.5126, 0.5028, 0.5168, 0.4973, 0.5398, 0.4974, 0.16, 0.4719, 0.1416, 0.4978, 0.1369, 0.4927, 0.1493, 0.4722, 0.8768, 0.5152, 0.8593, 0.4904, 0.8705, 0.4924, 0.8819, 0.5097, 0.5636, 0.5028, 0.5405, 0.5028, 0.5398, 0.4974, 0.5588, 0.4974, 0.8272, 0.009701, 0.8273, 0.008994, 0.8419, 0.009458, 0.8418, 0.01014, 0.1675, 0.8183, 0.1955, 0.8183, 0.1957, 0.8227, 0.1675, 0.8232, 0.4294, 0.3362, 0.429, 0.3474, 0.4117, 0.3457, 0.4141, 0.3303, 0.8855, 0.8202, 0.8773, 0.7861, 0.8954, 0.734, 0.8993, 0.7403, 0.5699, 0.03249, 0.5549, 0.03306, 0.554, 0.009087, 0.5681, 0.008558, 0.2572, 0.02004, 0.2599, 0.01996, 0.2598, 0.01715, 0.2572, 0.01723, 0.8418, 0.01014, 0.8419, 0.009458, 0.8565, 0.009922, 0.8565, 0.01057, 0.5595, 0.2432, 0.5409, 0.2495, 0.5406, 0.21, 0.5539, 0.2083, 0.2516, 0.2668, 0.2634, 0.2666, 0.267, 0.1897, 0.2574, 0.1898, 0.2571, 0.02128, 0.259, 0.02126, 0.2599, 0.01996, 0.2572, 0.02004, 0.5558, 0.04339, 0.5474, 0.04349, 0.5549, 0.03306, 0.5699, 0.03249, 0.5548, 0.0582, 0.5462, 0.0583, 0.5474, 0.04349, 0.5558, 0.04339, 0.2569, 0.02301, 0.2588, 0.02299, 0.259, 0.02126, 0.2571, 0.02128, 0.2513, 0.1359, 0.2603, 0.1358, 0.2588, 0.02299, 0.2569, 0.02301, 0.2574, 0.1898, 0.267, 0.1897, 0.2603, 0.1358, 0.2513, 0.1359, 0.5539, 0.2083, 0.5406, 0.21, 0.5399, 0.1519, 0.547, 0.1518, 0.547, 0.1518, 0.5399, 0.1519, 0.5462, 0.0583, 0.5548, 0.0582, 0.5581, 0.2748, 0.5411, 0.275, 0.5409, 0.2495, 0.5595, 0.2432, 0.2422, 0.2838, 0.2616, 0.2835, 0.2634, 0.2666, 0.2516, 0.2668, 0.2486, 0.2982, 0.2629, 0.2969, 0.2616, 0.2835, 0.2422, 0.2838, 0.5526, 0.2968, 0.5363, 0.2976, 0.5411, 0.275, 0.5581, 0.2748, 0.537, 0.314, 0.5286, 0.3141, 0.5363, 0.2976, 0.5526, 0.2968, 0.2539, 0.3052, 0.2612, 0.3051, 0.2629, 0.2969, 0.2486, 0.2982, 0.291, 0.4498, 0.2955, 0.4498, 0.2612, 0.3051, 0.2539, 0.3052, 0.2922, 0.507, 0.306, 0.5068, 0.2955, 0.4498, 0.291, 0.4498, 0.5325, 0.4078, 0.5245, 0.4079, 0.5286, 0.3141, 0.537, 0.314, 0.5588, 0.4974, 0.5398, 0.4974, 0.5391, 0.4919, 0.5541, 0.4919, 0.5494, 0.4758, 0.5371, 0.4759, 0.5245, 0.4079, 0.5325, 0.4078, 0.5541, 0.4919, 0.5391, 0.4919, 0.5371, 0.4759, 0.5494, 0.4758, 0.8527, 0.4952, 0.8528, 0.495, 0.8593, 0.4901, 0.8593, 0.4904, 0.8634, 0.5155, 0.8634, 0.5155, 0.8768, 0.5152, 0.8768, 0.5153, 0.835, 0.4996, 0.835, 0.4993, 0.8528, 0.495, 0.8527, 0.4952, 0.5656, 0.5128, 0.5409, 0.5128, 0.5394, 0.503, 0.5557, 0.503, 0.5854, 0.5335, 0.5437, 0.5334, 0.5409, 0.5128, 0.5656, 0.5128, 0.8297, 0.5127, 0.8297, 0.5122, 0.835, 0.4993, 0.835, 0.4996, 0.5795, 0.5584, 0.5418, 0.5581, 0.5392, 0.5448, 0.5784, 0.5445, 0.7972, 0.5753, 0.7972, 0.5748, 0.7972, 0.5613, 0.7972, 0.5625, 0.7972, 0.5098, 0.7972, 0.5093, 0.7972, 0.5047, 0.7972, 0.5052, 0.8297, 0.5118, 0.8297, 0.5122, 0.8115, 0.4997, 0.8115, 0.4993, 0.4409, 0.3912, 0.4175, 0.3949, 0.4134, 0.3693, 0.4347, 0.3649, 0.7972, 0.5052, 0.7972, 0.5047, 0.7972, 0.4976, 0.7972, 0.4981, 0.4183, 0.3025, 0.4183, 0.3825, 0.3725, 0.3759, 0.3724, 0.3032, 0.429, 0.3474, 0.4268, 0.359, 0.4114, 0.3601, 0.4117, 0.3457, 0.7972, 0.5506, 0.7972, 0.5506, 0.7972, 0.5093, 0.7972, 0.5098, 0.4347, 0.3649, 0.4134, 0.3693, 0.4114, 0.3601, 0.4268, 0.359, 0.7972, 0.5625, 0.7972, 0.5613, 0.7972, 0.5506, 0.7972, 0.5506, 0.5784, 0.5445, 0.5392, 0.5448, 0.5437, 0.5334, 0.5854, 0.5335, 0.7972, 0.6018, 0.7972, 0.6018, 0.7972, 0.5748, 0.7972, 0.5753, 0.7972, 0.6214, 0.7972, 0.6209, 0.7972, 0.6018, 0.7972, 0.6018, 0.8366, 0.6205, 0.8366, 0.6209, 0.8654, 0.5996, 0.8654, 0.5996, 0.571, 0.5839, 0.5453, 0.5839, 0.5418, 0.5581, 0.5795, 0.5584, 0.7972, 0.6414, 0.7972, 0.6414, 0.7972, 0.6209, 0.7972, 0.6214, 0.8358, 0.6414, 0.8358, 0.6414, 0.8366, 0.6209, 0.8366, 0.6205, 0.5674, 0.6887, 0.5246, 0.6941, 0.527, 0.6759, 0.5618, 0.6773, 0.7972, 0.6871, 0.7972, 0.6871, 0.7972, 0.6651, 0.7972, 0.6631, 0.7972, 0.6631, 0.7972, 0.6651, 0.7972, 0.6414, 0.7972, 0.6414, 0.5618, 0.6773, 0.527, 0.6759, 0.5349, 0.64, 0.5599, 0.6416, 0.7972, 0.7245, 0.7972, 0.7245, 0.7972, 0.6871, 0.7972, 0.6871, 0.7972, 0.7571, 0.7972, 0.7585, 0.7972, 0.7245, 0.7972, 0.7245, 0.5809, 0.7204, 0.5327, 0.7251, 0.5246, 0.6941, 0.5674, 0.6887, 0.7972, 0.7571, 0.7972, 0.7924, 0.7972, 0.7925, 0.7972, 0.7585, 0.5774, 0.7542, 0.5706, 0.7847, 0.5406, 0.7845, 0.5375, 0.7532, 0.5774, 0.7542, 0.5375, 0.7532, 0.5327, 0.7251, 0.5809, 0.7204, 0.5635, 0.8102, 0.5564, 0.8131, 0.5613, 0.7322, 0.5643, 0.7311, 0.7972, 0.7924, 0.7972, 0.8286, 0.7972, 0.8282, 0.7972, 0.7925, 0.8863, 0.8185, 0.8829, 0.8268, 0.8626, 0.8238, 0.8631, 0.8188, 0.1447, 0.8138, 0.1493, 0.7871, 0.162, 0.7904, 0.1675, 0.8183, 0.8818, 0.7945, 0.8865, 0.8184, 0.8638, 0.8184, 0.8685, 0.7966, 0.8775, 0.7823, 0.8773, 0.7861, 0.8685, 0.7962, 0.8685, 0.7963, 0.1447, 0.8236, 0.1447, 0.8138, 0.1675, 0.8183, 0.1675, 0.8232, 0.8801, 0.785, 0.8775, 0.7823, 0.8685, 0.7963, 0.8685, 0.7965, 0.5613, 0.7322, 0.557, 0.7312, 0.5592, 0.6497, 0.563, 0.6501, 0.8993, 0.7403, 0.8954, 0.734, 0.9101, 0.6737, 0.9257, 0.6753, 0.5564, 0.8131, 0.5462, 0.8102, 0.557, 0.7312, 0.5613, 0.7322, 0.8775, 0.7823, 0.8801, 0.785, 0.8973, 0.7326, 0.8948, 0.731, 0.8773, 0.7861, 0.8775, 0.7823, 0.8948, 0.731, 0.8954, 0.734, 0.1385, 0.7934, 0.1333, 0.8234, 0.1153, 0.7558, 0.1229, 0.7456, 0.5656, 0.6486, 0.563, 0.6501, 0.5632, 0.6477, 0.5676, 0.6466, 0.1079, 0.6683, 0.09342, 0.6727, 0.08156, 0.6657, 0.1085, 0.6553, 0.8948, 0.731, 0.8973, 0.7326, 0.9085, 0.6689, 0.9085, 0.6721, 0.8954, 0.734, 0.8948, 0.731, 0.9085, 0.6721, 0.9101, 0.6737, 0.1229, 0.7456, 0.1153, 0.7558, 0.0994, 0.6785, 0.1079, 0.676, 0.5643, 0.7311, 0.5613, 0.7322, 0.563, 0.6501, 0.5656, 0.6486, 0.906, 0.6594, 0.9079, 0.6561, 0.914, 0.6466, 0.9099, 0.6466, 0.5632, 0.6477, 0.557, 0.647, 0.5579, 0.6439, 0.5628, 0.6444, 0.9257, 0.6753, 0.9101, 0.6737, 0.9086, 0.6621, 0.9331, 0.6658, 0.563, 0.6501, 0.5592, 0.6497, 0.557, 0.647, 0.5632, 0.6477, 0.9085, 0.6721, 0.9085, 0.6689, 0.9079, 0.6561, 0.906, 0.6594, 0.9101, 0.6737, 0.9085, 0.6721, 0.906, 0.6594, 0.9086, 0.6621, 0.9353, 0.6546, 0.9152, 0.652, 0.9535, 0.558, 0.9627, 0.5614, 0.5663, 0.6426, 0.5628, 0.6444, 0.5399, 0.5596, 0.5463, 0.5578, 0.9086, 0.6621, 0.906, 0.6594, 0.9099, 0.6466, 0.9152, 0.652, 0.1085, 0.6553, 0.08156, 0.6657, 0.08311, 0.6512, 0.1022, 0.6455, 0.5676, 0.6466, 0.5632, 0.6477, 0.5628, 0.6444, 0.5663, 0.6426, 0.9331, 0.6658, 0.9086, 0.6621, 0.9152, 0.652, 0.9353, 0.6546, 0.9535, 0.558, 0.9523, 0.5566, 0.9629, 0.5128, 0.964, 0.5136, 0.9523, 0.5566, 0.9542, 0.5567, 0.9644, 0.5125, 0.9629, 0.5128, 0.5628, 0.6444, 0.5579, 0.6439, 0.5307, 0.5585, 0.5399, 0.5596, 0.6421, 0.5989, 0.638, 0.5993, 0.6348, 0.578, 0.6369, 0.5779, 0.6443, 0.5995, 0.6421, 0.5989, 0.6369, 0.5779, 0.6383, 0.5782, 0.1011, 0.6503, 0.08132, 0.6562, 0.05495, 0.5634, 0.06455, 0.5592, 0.9629, 0.5128, 0.9644, 0.5125, 0.9618, 0.4791, 0.9651, 0.4801, 0.5239, 0.5107, 0.5159, 0.5103, 0.5084, 0.4891, 0.5248, 0.4881, 0.06455, 0.5592, 0.05495, 0.5634, 0.04692, 0.5149, 0.05402, 0.5139, 0.5463, 0.5578, 0.5399, 0.5596, 0.5239, 0.5107, 0.5294, 0.5096, 0.9627, 0.5614, 0.9535, 0.558, 0.964, 0.5136, 0.971, 0.5141, 0.5399, 0.5596, 0.5307, 0.5585, 0.5159, 0.5103, 0.5239, 0.5107, 0.9745, 0.4821, 0.9613, 0.4809, 0.9623, 0.4642, 0.975, 0.4652, 0.5347, 0.4861, 0.5248, 0.4881, 0.5231, 0.4676, 0.5319, 0.4605, 0.9586, 0.4801, 0.958, 0.4793, 0.9533, 0.472, 0.9555, 0.4729, 0.05402, 0.5139, 0.04692, 0.5149, 0.04339, 0.4958, 0.05736, 0.4951, 0.5294, 0.5096, 0.5239, 0.5107, 0.5248, 0.4881, 0.5347, 0.4861, 0.971, 0.5141, 0.964, 0.5136, 0.9613, 0.4809, 0.9745, 0.4821, 0.9623, 0.4642, 0.9662, 0.4635, 0.9593, 0.4322, 0.9605, 0.4329, 0.9662, 0.4635, 0.9639, 0.4561, 0.9607, 0.4318, 0.9593, 0.4322, 0.5248, 0.4881, 0.5084, 0.4891, 0.5071, 0.4679, 0.5231, 0.4676, 0.9651, 0.4801, 0.9618, 0.4791, 0.9639, 0.4561, 0.9662, 0.4635, 0.9613, 0.4809, 0.9651, 0.4801, 0.9662, 0.4635, 0.9623, 0.4642, 0.05736, 0.4951, 0.04339, 0.4958, 0.04362, 0.4749, 0.05521, 0.4716, 0.9607, 0.4318, 0.9684, 0.4339, 0.9699, 0.4348, 0.9593, 0.4322, 0.9676, 0.4335, 0.9605, 0.4329, 0.9593, 0.4322, 0.9699, 0.4348, 0.05521, 0.4716, 0.04362, 0.4749, 0.05054, 0.4488, 0.0585, 0.4467, 0.5319, 0.4605, 0.5231, 0.4676, 0.5199, 0.4297, 0.5254, 0.4286, 0.975, 0.4652, 0.9623, 0.4642, 0.9605, 0.4329, 0.9676, 0.4335, 0.5231, 0.4676, 0.5071, 0.4679, 0.511, 0.4281, 0.5199, 0.4297, 0.9533, 0.472, 0.9504, 0.476, 0.9473, 0.4679, 0.9489, 0.4656, 0.06632, 0.505, 0.06238, 0.4906, 0.06653, 0.481, 0.07175, 0.4878, 0.956, 0.4902, 0.9565, 0.4903, 0.9515, 0.478, 0.9504, 0.476, 0.958, 0.4793, 0.956, 0.4902, 0.9504, 0.476, 0.9533, 0.472, 0.9473, 0.4679, 0.9476, 0.467, 0.9506, 0.4646, 0.9489, 0.4656, 0.9555, 0.4729, 0.9533, 0.472, 0.9489, 0.4656, 0.9506, 0.4646, 0.07175, 0.4878, 0.06653, 0.481, 0.07301, 0.4699, 0.07699, 0.4731, 0.9504, 0.476, 0.9515, 0.478, 0.9476, 0.467, 0.9473, 0.4679, 0.9613, 0.4809, 0.964, 0.5136, 0.956, 0.4902, 0.958, 0.4793, 0.964, 0.5136, 0.9629, 0.5128, 0.9565, 0.4903, 0.956, 0.4902, 0.05555, 0.5143, 0.05392, 0.4962, 0.06238, 0.4906, 0.06632, 0.505, 0.9651, 0.4801, 0.9613, 0.4809, 0.958, 0.4793, 0.9586, 0.4801, 0.7966, 0.8284, 0.8173, 0.8281, 0.8074, 0.8496, 0.7968, 0.8494, 0.8194, 0.8235, 0.7893, 0.8289, 0.831, 0.8181, 0.2075, 0.8195, 0.1955, 0.8183, 0.2235, 0.8173, 0.8217, 0.8241, 0.8194, 0.8235, 0.831, 0.8181, 0.8294, 0.8243, 0.2075, 0.8195, 0.2028, 0.8229, 0.1957, 0.8227, 0.1955, 0.8183, 0.7972, 0.8452, 0.7972, 0.8454, 0.7972, 0.8648, 0.7972, 0.8646, 0.8157, 0.8302, 0.7972, 0.8277, 0.7972, 0.8448, 0.8123, 0.8464, 0.7972, 0.8277, 0.7972, 0.8282, 0.7972, 0.8452, 0.7972, 0.8448, 0.5281, 0.8199, 0.5432, 0.8196, 0.5411, 0.8358, 0.5315, 0.836, 0.7972, 0.8282, 0.7972, 0.8286, 0.7972, 0.8454, 0.7972, 0.8452, 0.5432, 0.8196, 0.5568, 0.8217, 0.5497, 0.8372, 0.5411, 0.8358, 0.7972, 0.8642, 0.7972, 0.8646, 0.7972, 0.8988, 0.7972, 0.8881, 0.2055, 0.8317, 0.222, 0.83, 0.2215, 0.8535, 0.2089, 0.8537, 0.5315, 0.836, 0.5411, 0.8358, 0.5359, 0.8543, 0.5266, 0.8546, 0.7972, 0.8448, 0.7972, 0.8452, 0.7972, 0.8646, 0.7972, 0.8642, 0.7968, 0.8494, 0.8074, 0.8496, 0.8045, 0.8646, 0.7962, 0.8644, 0.5411, 0.8358, 0.5497, 0.8372, 0.5443, 0.8557, 0.5359, 0.8543, 0.7972, 0.8988, 0.7972, 0.899, 0.7972, 0.9184, 0.7972, 0.9156, 0.7972, 0.8648, 0.8145, 0.8646, 0.8126, 0.8993, 0.7972, 0.899, 0.5359, 0.8543, 0.5443, 0.8557, 0.5449, 0.8912, 0.5393, 0.887, 0.7972, 0.8646, 0.7972, 0.8648, 0.7972, 0.899, 0.7972, 0.8988, 0.2089, 0.8537, 0.2215, 0.8535, 0.2229, 0.8829, 0.2092, 0.8875, 0.5266, 0.8546, 0.5359, 0.8543, 0.5393, 0.887, 0.5307, 0.8877, 0.7972, 0.941, 0.7972, 0.9455, 0.7972, 0.9623, 0.7972, 0.9557, 0.2132, 0.9072, 0.2253, 0.9035, 0.2253, 0.925, 0.1991, 0.9277, 0.5317, 0.9032, 0.5401, 0.9026, 0.5412, 0.9181, 0.4914, 0.9109, 0.7972, 0.8881, 0.7972, 0.8988, 0.7972, 0.9156, 0.7972, 0.9139, 0.5245, 0.8953, 0.4892, 0.9039, 0.4871, 0.897, 0.5173, 0.8873, 0.5401, 0.9026, 0.5486, 0.8968, 0.563, 0.92, 0.5412, 0.9181, 0.7972, 0.8826, 0.7972, 0.8733, 0.7972, 0.8665, 0.7972, 0.8698, 0.8184, 0.9004, 0.7937, 0.9004, 0.7937, 0.8938, 0.812, 0.8938, 0.7972, 0.9069, 0.7972, 0.8896, 0.7972, 0.8802, 0.7972, 0.8953, 0.7972, 0.8896, 0.8136, 0.8908, 0.8147, 0.8823, 0.7972, 0.8802, 0.7972, 0.8665, 0.8154, 0.8673, 0.8154, 0.867, 0.7972, 0.8698, 0.7972, 0.8733, 0.8151, 0.8748, 0.8154, 0.8673, 0.7972, 0.8665, 0.5084, 0.8802, 0.4887, 0.8849, 0.4903, 0.8729, 0.4995, 0.8732, 0.8114, 0.8809, 0.7937, 0.8809, 0.7937, 0.8689, 0.8109, 0.8689, 0.7937, 0.9685, 0.8227, 0.9682, 0.811, 0.9804, 0.7937, 0.9806, 0.7937, 0.9453, 0.8275, 0.9466, 0.8249, 0.9569, 0.7937, 0.9568, 0.5423, 0.9457, 0.5673, 0.9453, 0.5672, 0.9591, 0.5426, 0.9596, 0.7972, 0.9455, 0.7972, 0.9482, 0.7972, 0.9604, 0.7972, 0.9623, 0.1971, 0.95, 0.2253, 0.9474, 0.2253, 0.9596, 0.1982, 0.9623, 0.4916, 0.9503, 0.5423, 0.9457, 0.5426, 0.9596, 0.4905, 0.9605, 0.2253, 0.9845, 0.2253, 0.9876, 0.2253, 0.9844, 0.2101, 0.9842, 0.2079, 0.9851, 0.2107, 0.985, 0.5408, 0.971, 0.5616, 0.9703, 0.5498, 0.9762, 0.5379, 0.9763, 0.7972, 0.9755, 0.7972, 0.9728, 0.7972, 0.9857, 0.7972, 0.9896, 0.2008, 0.9722, 0.2253, 0.9698, 0.2253, 0.9845, 0.2107, 0.985, 0.4977, 0.9717, 0.5408, 0.971, 0.5391, 0.985, 0.5144, 0.9839, 0.7972, 0.9681, 0.7972, 0.9755, 0.7972, 0.9896, 0.7972, 0.9858, 0.7972, 0.9557, 0.7972, 0.9623, 0.7972, 0.9755, 0.7972, 0.9681, 0.4905, 0.9605, 0.5426, 0.9596, 0.5408, 0.971, 0.4977, 0.9717, 0.1982, 0.9623, 0.2253, 0.9596, 0.2253, 0.9698, 0.2008, 0.9722, 0.7972, 0.9623, 0.7972, 0.9604, 0.7972, 0.9728, 0.7972, 0.9755, 0.5426, 0.9596, 0.5672, 0.9591, 0.5616, 0.9703, 0.5408, 0.971, 0.7937, 0.9568, 0.8249, 0.9569, 0.8227, 0.9682, 0.7937, 0.9685, 0.4914, 0.9109, 0.5412, 0.9181, 0.5419, 0.933, 0.4942, 0.9334, 0.1991, 0.9277, 0.2253, 0.925, 0.2253, 0.9359, 0.1992, 0.9386, 0.7972, 0.9156, 0.7972, 0.9184, 0.7972, 0.9325, 0.7972, 0.9315, 0.5412, 0.9181, 0.563, 0.92, 0.5667, 0.9323, 0.5419, 0.933, 0.7937, 0.907, 0.8248, 0.907, 0.8288, 0.9297, 0.7937, 0.9306, 0.7972, 0.9139, 0.7972, 0.9156, 0.7972, 0.9315, 0.7972, 0.9272, 0.4942, 0.9334, 0.5419, 0.933, 0.5423, 0.9457, 0.4916, 0.9503, 0.1992, 0.9386, 0.2253, 0.9359, 0.2253, 0.9474, 0.1971, 0.95, 0.7972, 0.9315, 0.7972, 0.9325, 0.7972, 0.9482, 0.7972, 0.9455, 0.5419, 0.933, 0.5667, 0.9323, 0.5673, 0.9453, 0.5423, 0.9457, 0.7937, 0.9306, 0.8288, 0.9297, 0.8275, 0.9466, 0.7937, 0.9453, 0.7972, 0.9272, 0.7972, 0.9315, 0.7972, 0.9455, 0.7972, 0.941, 0.7972, 0.899, 0.8126, 0.8993, 0.8136, 0.8908, 0.7972, 0.8896, 0.7972, 0.9184, 0.7972, 0.899, 0.7972, 0.8896, 0.7972, 0.9069, 0.8248, 0.907, 0.7937, 0.907, 0.7937, 0.9004, 0.8184, 0.9004, 0.5317, 0.9032, 0.4914, 0.9109, 0.4892, 0.9039, 0.5245, 0.8953, 0.812, 0.8938, 0.7937, 0.8938, 0.7937, 0.8809, 0.8114, 0.8809, 0.5173, 0.8873, 0.4871, 0.897, 0.4887, 0.8849, 0.5084, 0.8802, 0.7972, 0.8802, 0.8147, 0.8823, 0.8151, 0.8748, 0.7972, 0.8733, 0.7972, 0.8953, 0.7972, 0.8802, 0.7972, 0.8733, 0.7972, 0.8826])
me_cube_002.materials.append(mat_skeleton256)
me_cube_002.update()

# ---- objects
ob_frontview = bpy.data.objects.new('FrontView', img_ps1_skeleton_256x256_transp_png)
ob_sideview = bpy.data.objects.new('SideView', img_ps1_skeleton_256x256_transp_png)
ob_cube = bpy.data.objects.new('Cube', me_cube_002)

# ---- transforms, parenting, visibility, modifiers, constraints
ob_frontview.location = (-0.5788, 1.71, 0.9844)
ob_frontview.rotation_euler = (1.571, -0.0, 0.0)
ob_frontview.scale = (1.969, 1.969, 1.0)
ob_frontview.empty_display_type = 'IMAGE'
ob_sideview.location = (-1.904, -0.06622, 0.9844)
ob_sideview.rotation_euler = (1.571, -0.0, 1.571)
ob_sideview.scale = (1.969, 1.969, 1.0)
ob_sideview.empty_display_type = 'IMAGE'
ob_cube.location = (0.0, 0.0, 1.564)
ob_cube.scale = (0.09385, 0.1331, 0.07011)
_m = ob_cube.modifiers.new('Mirror', 'MIRROR')
_m.use_clip = True

# ---- collection membership
col_collection.objects.link(ob_frontview)
col_collection.objects.link(ob_sideview)
col_skeleton.objects.link(ob_cube)

# ---- scene / render settings (as saved in the file)
scene.frame_start = 1; scene.frame_end = 250; scene.frame_set(1)
scene.render.engine = 'BLENDER_EEVEE_NEXT'
scene.cycles.sampling_pattern = 'TABULATED_SOBOL'
scene.cycles.use_light_tree = False
scene.view_settings.view_transform = 'Filmic'
bpy.context.view_layer.update()

# ---- added for rendering (the .blend has no active camera and no usable light): camera, sun
cam_auto = bpy.data.cameras.new('AutoCamera')
cam_auto.lens = 50.0
cam_auto.sensor_width = 36.0
cam_auto.clip_end = 1000.0
ob_auto_camera = bpy.data.objects.new('AutoCamera', cam_auto)
scene.collection.objects.link(ob_auto_camera)
ob_auto_camera.location = (1.93943, -2.35303, 2.53026)
ob_auto_camera.rotation_euler = (1.09748, -7.21219e-08, 0.694738)
scene.camera = ob_auto_camera
light_auto_sun = bpy.data.lights.new('AutoSun', 'SUN')
light_auto_sun.energy = 3.0
light_auto_sun.angle = 0.0523599
ob_auto_sun = bpy.data.objects.new('AutoSun', light_auto_sun)
scene.collection.objects.link(ob_auto_sun)
ob_auto_sun.rotation_euler = (0.872665, 0.174533, 0.523599)
bpy.context.view_layer.update()

